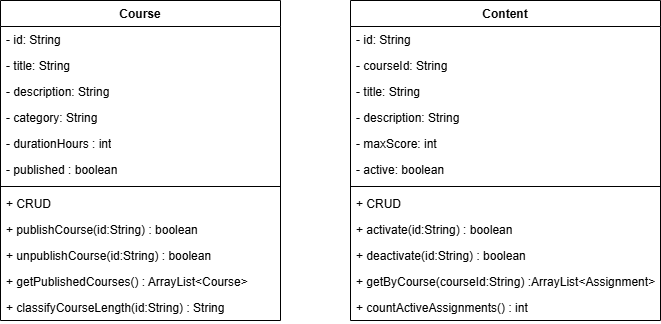

The diagram above was exported from draw.io. Its source (the exported page's mxGraphModel, read from the mxfile embedded in the PNG):
<mxGraphModel dx="732" dy="561" grid="1" gridSize="10" guides="1" tooltips="1" connect="1" arrows="1" fold="1" page="1" pageScale="1" pageWidth="827" pageHeight="1169" math="0" shadow="0">
  <root>
    <mxCell id="0" />
    <mxCell id="1" parent="0" />
    <mxCell id="6yYcFX3Le6lpvCeQaLI2-1" value="&lt;div&gt;&lt;div&gt;Course&lt;/div&gt;&lt;/div&gt;" style="swimlane;fontStyle=1;align=center;verticalAlign=top;childLayout=stackLayout;horizontal=1;startSize=26;horizontalStack=0;resizeParent=1;resizeParentMax=0;resizeLast=0;collapsible=1;marginBottom=0;whiteSpace=wrap;html=1;" vertex="1" parent="1">
      <mxGeometry x="110" y="40" width="280" height="320" as="geometry" />
    </mxCell>
    <mxCell id="6yYcFX3Le6lpvCeQaLI2-2" value="- id: String" style="text;strokeColor=none;fillColor=none;align=left;verticalAlign=top;spacingLeft=4;spacingRight=4;overflow=hidden;rotatable=0;points=[[0,0.5],[1,0.5]];portConstraint=eastwest;whiteSpace=wrap;html=1;" vertex="1" parent="6yYcFX3Le6lpvCeQaLI2-1">
      <mxGeometry y="26" width="280" height="26" as="geometry" />
    </mxCell>
    <mxCell id="6yYcFX3Le6lpvCeQaLI2-7" value="- title: String" style="text;strokeColor=none;fillColor=none;align=left;verticalAlign=top;spacingLeft=4;spacingRight=4;overflow=hidden;rotatable=0;points=[[0,0.5],[1,0.5]];portConstraint=eastwest;whiteSpace=wrap;html=1;" vertex="1" parent="6yYcFX3Le6lpvCeQaLI2-1">
      <mxGeometry y="52" width="280" height="26" as="geometry" />
    </mxCell>
    <mxCell id="6yYcFX3Le6lpvCeQaLI2-8" value="- description: String" style="text;strokeColor=none;fillColor=none;align=left;verticalAlign=top;spacingLeft=4;spacingRight=4;overflow=hidden;rotatable=0;points=[[0,0.5],[1,0.5]];portConstraint=eastwest;whiteSpace=wrap;html=1;" vertex="1" parent="6yYcFX3Le6lpvCeQaLI2-1">
      <mxGeometry y="78" width="280" height="26" as="geometry" />
    </mxCell>
    <mxCell id="6yYcFX3Le6lpvCeQaLI2-30" value="- category: String" style="text;strokeColor=none;fillColor=none;align=left;verticalAlign=top;spacingLeft=4;spacingRight=4;overflow=hidden;rotatable=0;points=[[0,0.5],[1,0.5]];portConstraint=eastwest;whiteSpace=wrap;html=1;" vertex="1" parent="6yYcFX3Le6lpvCeQaLI2-1">
      <mxGeometry y="104" width="280" height="26" as="geometry" />
    </mxCell>
    <mxCell id="6yYcFX3Le6lpvCeQaLI2-31" value="- durationHours&amp;nbsp;: int" style="text;strokeColor=none;fillColor=none;align=left;verticalAlign=top;spacingLeft=4;spacingRight=4;overflow=hidden;rotatable=0;points=[[0,0.5],[1,0.5]];portConstraint=eastwest;whiteSpace=wrap;html=1;" vertex="1" parent="6yYcFX3Le6lpvCeQaLI2-1">
      <mxGeometry y="130" width="280" height="26" as="geometry" />
    </mxCell>
    <mxCell id="6yYcFX3Le6lpvCeQaLI2-17" value="- published&amp;nbsp;: boolean" style="text;strokeColor=none;fillColor=none;align=left;verticalAlign=top;spacingLeft=4;spacingRight=4;overflow=hidden;rotatable=0;points=[[0,0.5],[1,0.5]];portConstraint=eastwest;whiteSpace=wrap;html=1;" vertex="1" parent="6yYcFX3Le6lpvCeQaLI2-1">
      <mxGeometry y="156" width="280" height="26" as="geometry" />
    </mxCell>
    <mxCell id="6yYcFX3Le6lpvCeQaLI2-3" value="" style="line;strokeWidth=1;fillColor=none;align=left;verticalAlign=middle;spacingTop=-1;spacingLeft=3;spacingRight=3;rotatable=0;labelPosition=right;points=[];portConstraint=eastwest;strokeColor=inherit;" vertex="1" parent="6yYcFX3Le6lpvCeQaLI2-1">
      <mxGeometry y="182" width="280" height="8" as="geometry" />
    </mxCell>
    <mxCell id="6yYcFX3Le6lpvCeQaLI2-35" value="+ CRUD&lt;div&gt;&lt;br&gt;&lt;/div&gt;" style="text;strokeColor=none;fillColor=none;align=left;verticalAlign=top;spacingLeft=4;spacingRight=4;overflow=hidden;rotatable=0;points=[[0,0.5],[1,0.5]];portConstraint=eastwest;whiteSpace=wrap;html=1;" vertex="1" parent="6yYcFX3Le6lpvCeQaLI2-1">
      <mxGeometry y="190" width="280" height="26" as="geometry" />
    </mxCell>
    <mxCell id="6yYcFX3Le6lpvCeQaLI2-34" value="&lt;div&gt;&lt;div&gt;+ publishCourse(id:String) : boolean&lt;/div&gt;&lt;/div&gt;&lt;div&gt;&lt;br&gt;&lt;/div&gt;" style="text;strokeColor=none;fillColor=none;align=left;verticalAlign=top;spacingLeft=4;spacingRight=4;overflow=hidden;rotatable=0;points=[[0,0.5],[1,0.5]];portConstraint=eastwest;whiteSpace=wrap;html=1;" vertex="1" parent="6yYcFX3Le6lpvCeQaLI2-1">
      <mxGeometry y="216" width="280" height="26" as="geometry" />
    </mxCell>
    <mxCell id="6yYcFX3Le6lpvCeQaLI2-33" value="&lt;div&gt;&lt;div&gt;+ unpublishCourse(id:String) : boolean&lt;/div&gt;&lt;/div&gt;&lt;div&gt;&lt;br&gt;&lt;/div&gt;" style="text;strokeColor=none;fillColor=none;align=left;verticalAlign=top;spacingLeft=4;spacingRight=4;overflow=hidden;rotatable=0;points=[[0,0.5],[1,0.5]];portConstraint=eastwest;whiteSpace=wrap;html=1;" vertex="1" parent="6yYcFX3Le6lpvCeQaLI2-1">
      <mxGeometry y="242" width="280" height="26" as="geometry" />
    </mxCell>
    <mxCell id="6yYcFX3Le6lpvCeQaLI2-36" value="&lt;div&gt;&lt;div&gt;+ getPublishedCourses() : ArrayList&amp;lt;Course&amp;gt;&lt;/div&gt;&lt;/div&gt;&lt;div&gt;&lt;br&gt;&lt;/div&gt;" style="text;strokeColor=none;fillColor=none;align=left;verticalAlign=top;spacingLeft=4;spacingRight=4;overflow=hidden;rotatable=0;points=[[0,0.5],[1,0.5]];portConstraint=eastwest;whiteSpace=wrap;html=1;" vertex="1" parent="6yYcFX3Le6lpvCeQaLI2-1">
      <mxGeometry y="268" width="280" height="26" as="geometry" />
    </mxCell>
    <mxCell id="6yYcFX3Le6lpvCeQaLI2-4" value="&lt;div&gt;&lt;div&gt;&lt;div&gt;+ classifyCourseLength(id:String) : String&lt;/div&gt;&lt;/div&gt;&lt;/div&gt;&lt;div&gt;&lt;br&gt;&lt;/div&gt;" style="text;strokeColor=none;fillColor=none;align=left;verticalAlign=top;spacingLeft=4;spacingRight=4;overflow=hidden;rotatable=0;points=[[0,0.5],[1,0.5]];portConstraint=eastwest;whiteSpace=wrap;html=1;" vertex="1" parent="6yYcFX3Le6lpvCeQaLI2-1">
      <mxGeometry y="294" width="280" height="26" as="geometry" />
    </mxCell>
    <mxCell id="6yYcFX3Le6lpvCeQaLI2-13" value="&lt;div&gt;Content&lt;/div&gt;" style="swimlane;fontStyle=1;align=center;verticalAlign=top;childLayout=stackLayout;horizontal=1;startSize=26;horizontalStack=0;resizeParent=1;resizeParentMax=0;resizeLast=0;collapsible=1;marginBottom=0;whiteSpace=wrap;html=1;" vertex="1" parent="1">
      <mxGeometry x="460" y="40" width="310" height="320" as="geometry" />
    </mxCell>
    <mxCell id="6yYcFX3Le6lpvCeQaLI2-14" value="- id: String" style="text;strokeColor=none;fillColor=none;align=left;verticalAlign=top;spacingLeft=4;spacingRight=4;overflow=hidden;rotatable=0;points=[[0,0.5],[1,0.5]];portConstraint=eastwest;whiteSpace=wrap;html=1;" vertex="1" parent="6yYcFX3Le6lpvCeQaLI2-13">
      <mxGeometry y="26" width="310" height="26" as="geometry" />
    </mxCell>
    <mxCell id="6yYcFX3Le6lpvCeQaLI2-21" value="-&lt;span style=&quot;background-color: transparent; color: light-dark(rgb(0, 0, 0), rgb(255, 255, 255));&quot;&gt;&amp;nbsp;courseId: String&lt;/span&gt;" style="text;strokeColor=none;fillColor=none;align=left;verticalAlign=top;spacingLeft=4;spacingRight=4;overflow=hidden;rotatable=0;points=[[0,0.5],[1,0.5]];portConstraint=eastwest;whiteSpace=wrap;html=1;" vertex="1" parent="6yYcFX3Le6lpvCeQaLI2-13">
      <mxGeometry y="52" width="310" height="26" as="geometry" />
    </mxCell>
    <mxCell id="6yYcFX3Le6lpvCeQaLI2-24" value="-&lt;span style=&quot;background-color: transparent; color: light-dark(rgb(0, 0, 0), rgb(255, 255, 255));&quot;&gt;&amp;nbsp;title: String&lt;/span&gt;" style="text;strokeColor=none;fillColor=none;align=left;verticalAlign=top;spacingLeft=4;spacingRight=4;overflow=hidden;rotatable=0;points=[[0,0.5],[1,0.5]];portConstraint=eastwest;whiteSpace=wrap;html=1;" vertex="1" parent="6yYcFX3Le6lpvCeQaLI2-13">
      <mxGeometry y="78" width="310" height="26" as="geometry" />
    </mxCell>
    <mxCell id="6yYcFX3Le6lpvCeQaLI2-22" value="-&lt;span style=&quot;background-color: transparent; color: light-dark(rgb(0, 0, 0), rgb(255, 255, 255));&quot;&gt;&amp;nbsp;description: String&lt;/span&gt;" style="text;strokeColor=none;fillColor=none;align=left;verticalAlign=top;spacingLeft=4;spacingRight=4;overflow=hidden;rotatable=0;points=[[0,0.5],[1,0.5]];portConstraint=eastwest;whiteSpace=wrap;html=1;" vertex="1" parent="6yYcFX3Le6lpvCeQaLI2-13">
      <mxGeometry y="104" width="310" height="26" as="geometry" />
    </mxCell>
    <mxCell id="6yYcFX3Le6lpvCeQaLI2-23" value="-&lt;span style=&quot;color: light-dark(rgb(0, 0, 0), rgb(255, 255, 255)); background-color: transparent;&quot;&gt;&amp;nbsp;maxScore: int&lt;/span&gt;" style="text;strokeColor=none;fillColor=none;align=left;verticalAlign=top;spacingLeft=4;spacingRight=4;overflow=hidden;rotatable=0;points=[[0,0.5],[1,0.5]];portConstraint=eastwest;whiteSpace=wrap;html=1;" vertex="1" parent="6yYcFX3Le6lpvCeQaLI2-13">
      <mxGeometry y="130" width="310" height="26" as="geometry" />
    </mxCell>
    <mxCell id="6yYcFX3Le6lpvCeQaLI2-32" value="-&lt;span style=&quot;color: light-dark(rgb(0, 0, 0), rgb(255, 255, 255)); background-color: transparent;&quot;&gt;&amp;nbsp;active: boolean&lt;/span&gt;" style="text;strokeColor=none;fillColor=none;align=left;verticalAlign=top;spacingLeft=4;spacingRight=4;overflow=hidden;rotatable=0;points=[[0,0.5],[1,0.5]];portConstraint=eastwest;whiteSpace=wrap;html=1;" vertex="1" parent="6yYcFX3Le6lpvCeQaLI2-13">
      <mxGeometry y="156" width="310" height="26" as="geometry" />
    </mxCell>
    <mxCell id="6yYcFX3Le6lpvCeQaLI2-15" value="" style="line;strokeWidth=1;fillColor=none;align=left;verticalAlign=middle;spacingTop=-1;spacingLeft=3;spacingRight=3;rotatable=0;labelPosition=right;points=[];portConstraint=eastwest;strokeColor=inherit;" vertex="1" parent="6yYcFX3Le6lpvCeQaLI2-13">
      <mxGeometry y="182" width="310" height="8" as="geometry" />
    </mxCell>
    <mxCell id="6yYcFX3Le6lpvCeQaLI2-16" value="&lt;div&gt;&lt;span style=&quot;background-color: transparent; color: light-dark(rgb(0, 0, 0), rgb(255, 255, 255));&quot;&gt;+ CRUD&lt;/span&gt;&lt;/div&gt;" style="text;strokeColor=none;fillColor=none;align=left;verticalAlign=top;spacingLeft=4;spacingRight=4;overflow=hidden;rotatable=0;points=[[0,0.5],[1,0.5]];portConstraint=eastwest;whiteSpace=wrap;html=1;" vertex="1" parent="6yYcFX3Le6lpvCeQaLI2-13">
      <mxGeometry y="190" width="310" height="26" as="geometry" />
    </mxCell>
    <mxCell id="6yYcFX3Le6lpvCeQaLI2-40" value="&lt;div&gt;+ activate(id:String) : boolean&lt;/div&gt;&lt;div&gt;&lt;br&gt;&lt;/div&gt;" style="text;strokeColor=none;fillColor=none;align=left;verticalAlign=top;spacingLeft=4;spacingRight=4;overflow=hidden;rotatable=0;points=[[0,0.5],[1,0.5]];portConstraint=eastwest;whiteSpace=wrap;html=1;" vertex="1" parent="6yYcFX3Le6lpvCeQaLI2-13">
      <mxGeometry y="216" width="310" height="26" as="geometry" />
    </mxCell>
    <mxCell id="6yYcFX3Le6lpvCeQaLI2-39" value="&lt;div&gt;+ deactivate(id:String) : boolean&lt;/div&gt;&lt;div&gt;&lt;br&gt;&lt;/div&gt;" style="text;strokeColor=none;fillColor=none;align=left;verticalAlign=top;spacingLeft=4;spacingRight=4;overflow=hidden;rotatable=0;points=[[0,0.5],[1,0.5]];portConstraint=eastwest;whiteSpace=wrap;html=1;" vertex="1" parent="6yYcFX3Le6lpvCeQaLI2-13">
      <mxGeometry y="242" width="310" height="26" as="geometry" />
    </mxCell>
    <mxCell id="6yYcFX3Le6lpvCeQaLI2-38" value="&lt;div&gt;+ getByCourse(courseId:String) :ArrayList&amp;lt;Assignment&amp;gt;&lt;/div&gt;&lt;div&gt;&lt;br&gt;&lt;/div&gt;" style="text;strokeColor=none;fillColor=none;align=left;verticalAlign=top;spacingLeft=4;spacingRight=4;overflow=hidden;rotatable=0;points=[[0,0.5],[1,0.5]];portConstraint=eastwest;whiteSpace=wrap;html=1;" vertex="1" parent="6yYcFX3Le6lpvCeQaLI2-13">
      <mxGeometry y="268" width="310" height="26" as="geometry" />
    </mxCell>
    <mxCell id="6yYcFX3Le6lpvCeQaLI2-37" value="&lt;div&gt;+ countActiveAssignments() : int&lt;/div&gt;&lt;div&gt;&lt;br&gt;&lt;/div&gt;" style="text;strokeColor=none;fillColor=none;align=left;verticalAlign=top;spacingLeft=4;spacingRight=4;overflow=hidden;rotatable=0;points=[[0,0.5],[1,0.5]];portConstraint=eastwest;whiteSpace=wrap;html=1;" vertex="1" parent="6yYcFX3Le6lpvCeQaLI2-13">
      <mxGeometry y="294" width="310" height="26" as="geometry" />
    </mxCell>
  </root>
</mxGraphModel>